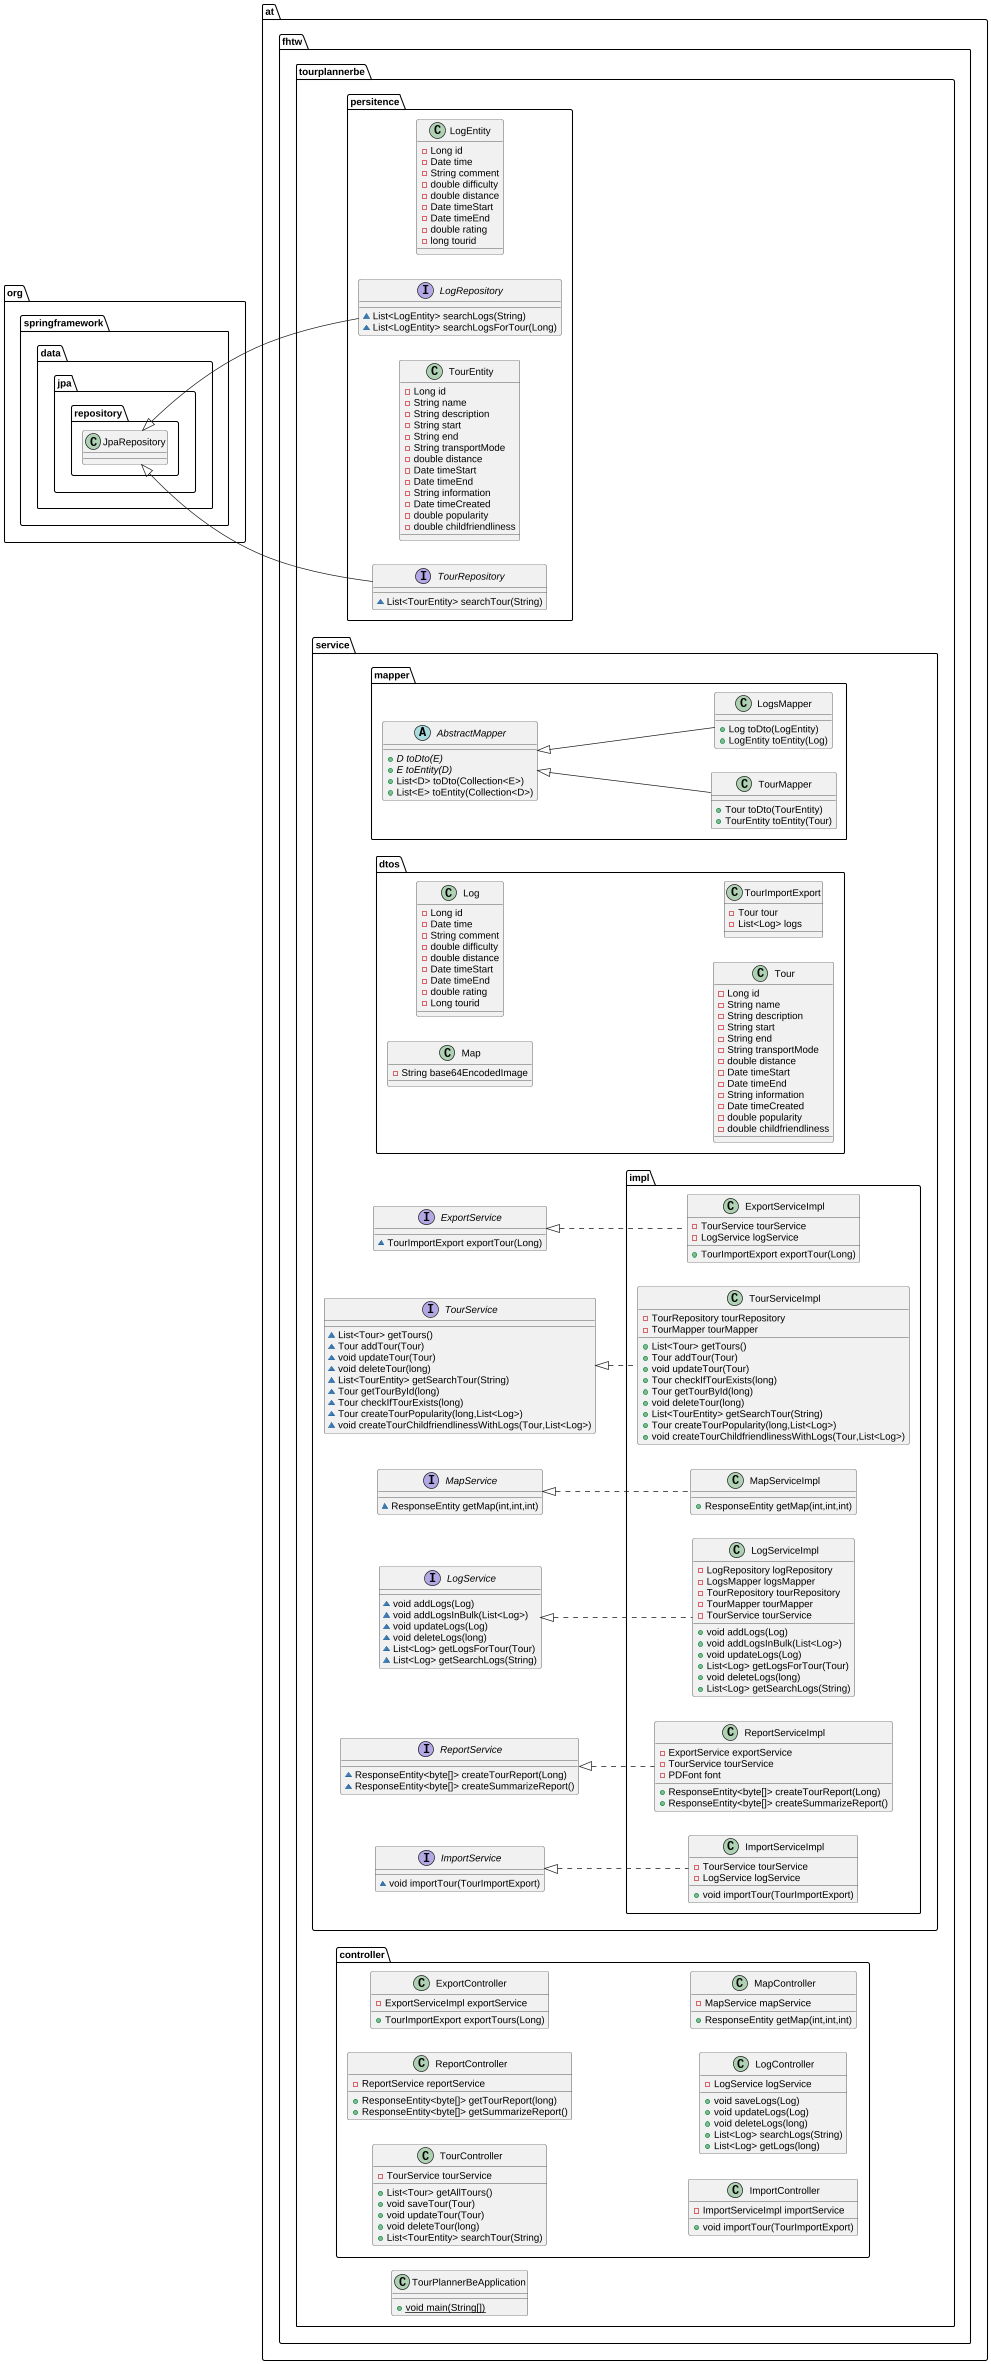

The diagram above was rendered by PlantUML. Its source (embedded in the PNG):
@startuml
left to right direction
class at.fhtw.tourplannerbe.persitence.LogEntity {
- Long id
- Date time
- String comment
- double difficulty
- double distance
- Date timeStart
- Date timeEnd
- double rating
- long tourid
}

class at.fhtw.tourplannerbe.service.impl.ReportServiceImpl {
- ExportService exportService
- TourService tourService
- PDFont font
+ ResponseEntity<byte[]> createTourReport(Long)
+ ResponseEntity<byte[]> createSummarizeReport()
}


class at.fhtw.tourplannerbe.service.mapper.TourMapper {
+ Tour toDto(TourEntity)
+ TourEntity toEntity(Tour)
}

class at.fhtw.tourplannerbe.service.impl.ImportServiceImpl {
- TourService tourService
- LogService logService
+ void importTour(TourImportExport)
}


class at.fhtw.tourplannerbe.controller.TourController {
- TourService tourService
+ List<Tour> getAllTours()
+ void saveTour(Tour)
+ void updateTour(Tour)
+ void deleteTour(long)
+ List<TourEntity> searchTour(String)
}


interface at.fhtw.tourplannerbe.service.ExportService {
~ TourImportExport exportTour(Long)
}

class at.fhtw.tourplannerbe.service.impl.ExportServiceImpl {
- TourService tourService
- LogService logService
+ TourImportExport exportTour(Long)
}


class at.fhtw.tourplannerbe.controller.ReportController {
- ReportService reportService
+ ResponseEntity<byte[]> getTourReport(long)
+ ResponseEntity<byte[]> getSummarizeReport()
}


class at.fhtw.tourplannerbe.service.dtos.Map {
- String base64EncodedImage
}

interface at.fhtw.tourplannerbe.service.TourService {
~ List<Tour> getTours()
~ Tour addTour(Tour)
~ void updateTour(Tour)
~ void deleteTour(long)
~ List<TourEntity> getSearchTour(String)
~ Tour getTourById(long)
~ Tour checkIfTourExists(long)
~ Tour createTourPopularity(long,List<Log>)
~ void createTourChildfriendlinessWithLogs(Tour,List<Log>)
}

interface at.fhtw.tourplannerbe.service.MapService {
~ ResponseEntity getMap(int,int,int)
}

class at.fhtw.tourplannerbe.service.dtos.Log {
- Long id
- Date time
- String comment
- double difficulty
- double distance
- Date timeStart
- Date timeEnd
- double rating
- Long tourid
}

class at.fhtw.tourplannerbe.controller.ExportController {
- ExportServiceImpl exportService
+ TourImportExport exportTours(Long)
}


class at.fhtw.tourplannerbe.controller.ImportController {
- ImportServiceImpl importService
+ void importTour(TourImportExport)
}


class at.fhtw.tourplannerbe.service.impl.MapServiceImpl {
+ ResponseEntity getMap(int,int,int)
}

class at.fhtw.tourplannerbe.service.impl.LogServiceImpl {
- LogRepository logRepository
- LogsMapper logsMapper
- TourRepository tourRepository
- TourMapper tourMapper
- TourService tourService
+ void addLogs(Log)
+ void addLogsInBulk(List<Log>)
+ void updateLogs(Log)
+ List<Log> getLogsForTour(Tour)
+ void deleteLogs(long)
+ List<Log> getSearchLogs(String)
}


interface at.fhtw.tourplannerbe.service.LogService {
~ void addLogs(Log)
~ void addLogsInBulk(List<Log>)
~ void updateLogs(Log)
~ void deleteLogs(long)
~ List<Log> getLogsForTour(Tour)
~ List<Log> getSearchLogs(String)
}

class at.fhtw.tourplannerbe.service.impl.TourServiceImpl {
- TourRepository tourRepository
- TourMapper tourMapper
+ List<Tour> getTours()
+ Tour addTour(Tour)
+ void updateTour(Tour)
+ Tour checkIfTourExists(long)
+ Tour getTourById(long)
+ void deleteTour(long)
+ List<TourEntity> getSearchTour(String)
+ Tour createTourPopularity(long,List<Log>)
+ void createTourChildfriendlinessWithLogs(Tour,List<Log>)
}


interface at.fhtw.tourplannerbe.service.ReportService {
~ ResponseEntity<byte[]> createTourReport(Long)
~ ResponseEntity<byte[]> createSummarizeReport()
}

class at.fhtw.tourplannerbe.controller.LogController {
- LogService logService
+ void saveLogs(Log)
+ void updateLogs(Log)
+ void deleteLogs(long)
+ List<Log> searchLogs(String)
+ List<Log> getLogs(long)
}


interface at.fhtw.tourplannerbe.persitence.LogRepository {
~ List<LogEntity> searchLogs(String)
~ List<LogEntity> searchLogsForTour(Long)
}

interface at.fhtw.tourplannerbe.service.ImportService {
~ void importTour(TourImportExport)
}

class at.fhtw.tourplannerbe.service.dtos.Tour {
- Long id
- String name
- String description
- String start
- String end
- String transportMode
- double distance
- Date timeStart
- Date timeEnd
- String information
- Date timeCreated
- double popularity
- double childfriendliness
}

class at.fhtw.tourplannerbe.TourPlannerBeApplication {
+ {static} void main(String[])
}

abstract class at.fhtw.tourplannerbe.service.mapper.AbstractMapper {
+ {abstract}D toDto(E)
+ {abstract}E toEntity(D)
+ List<D> toDto(Collection<E>)
+ List<E> toEntity(Collection<D>)
}

class at.fhtw.tourplannerbe.service.mapper.LogsMapper {
+ Log toDto(LogEntity)
+ LogEntity toEntity(Log)
}

class at.fhtw.tourplannerbe.persitence.TourEntity {
- Long id
- String name
- String description
- String start
- String end
- String transportMode
- double distance
- Date timeStart
- Date timeEnd
- String information
- Date timeCreated
- double popularity
- double childfriendliness
}

interface at.fhtw.tourplannerbe.persitence.TourRepository {
~ List<TourEntity> searchTour(String)
}

class at.fhtw.tourplannerbe.controller.MapController {
- MapService mapService
+ ResponseEntity getMap(int,int,int)
}


class at.fhtw.tourplannerbe.service.dtos.TourImportExport {
- Tour tour
- List<Log> logs
}



at.fhtw.tourplannerbe.service.ReportService <|.. at.fhtw.tourplannerbe.service.impl.ReportServiceImpl
at.fhtw.tourplannerbe.service.mapper.AbstractMapper <|-- at.fhtw.tourplannerbe.service.mapper.TourMapper
at.fhtw.tourplannerbe.service.ImportService <|.. at.fhtw.tourplannerbe.service.impl.ImportServiceImpl
at.fhtw.tourplannerbe.service.ExportService <|.. at.fhtw.tourplannerbe.service.impl.ExportServiceImpl
at.fhtw.tourplannerbe.service.MapService <|.. at.fhtw.tourplannerbe.service.impl.MapServiceImpl
at.fhtw.tourplannerbe.service.LogService <|.. at.fhtw.tourplannerbe.service.impl.LogServiceImpl
at.fhtw.tourplannerbe.service.TourService <|.. at.fhtw.tourplannerbe.service.impl.TourServiceImpl
org.springframework.data.jpa.repository.JpaRepository <|-- at.fhtw.tourplannerbe.persitence.LogRepository
at.fhtw.tourplannerbe.service.mapper.AbstractMapper <|-- at.fhtw.tourplannerbe.service.mapper.LogsMapper
org.springframework.data.jpa.repository.JpaRepository <|-- at.fhtw.tourplannerbe.persitence.TourRepository
@enduml